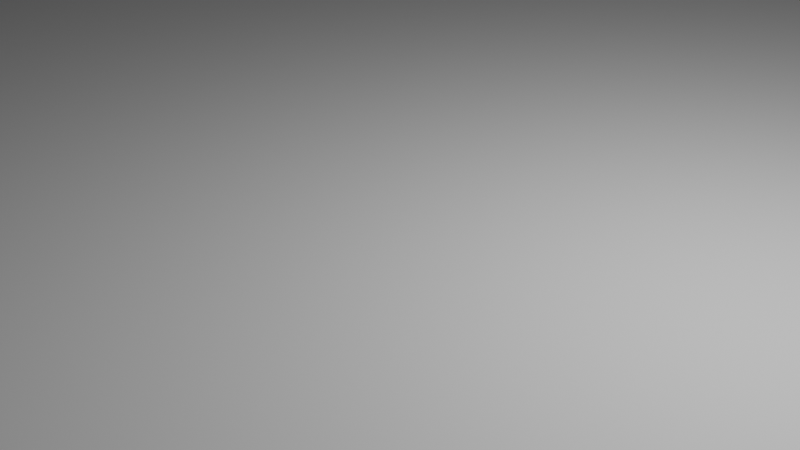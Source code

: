 # Source: LevelCollisionMesh.blend  (saved by Blender 2.91.10; exported with 4.5.12 LTS)
import bpy
from mathutils import Matrix  # noqa: F401  (used for matrix-valued properties, if any)

bpy.ops.wm.read_factory_settings(use_empty=True)
scene = bpy.context.scene
scene.name = 'Scene'

# ---- collections
col_collection = bpy.data.collections.new('Collection'); scene.collection.children.link(col_collection)

# ---- world
world_world = bpy.data.worlds.new('World'); scene.world = world_world
world_world.use_nodes = True; world_world.node_tree.nodes.clear()
_N = world_world.node_tree.nodes; _L = world_world.node_tree.links
n0 = _N.new('ShaderNodeOutputWorld'); n0.name = 'World Output'; n0.location = (300, 300)
n1 = _N.new('ShaderNodeBackground'); n1.name = 'Background'; n1.location = (10, 300)
n1.inputs[0].default_value = (0.05088, 0.05088, 0.05088, 1.0)
_L.new(n1.outputs[0], n0.inputs[0])
n0.is_active_output = True
world_world.color = (0.05088, 0.05088, 0.05088)
world_world.use_sun_shadow = False
world_world.sun_shadow_jitter_overblur = 0.0

# ---- cameras
cam_camera = bpy.data.cameras.new('Camera')
cam_camera.clip_end = 100.0
cam_camera.ortho_scale = 7.314

# ---- lights
light_light = bpy.data.lights.new('Light', 'POINT')
light_light.transmission_factor = 0.0
light_light.energy = 1000.0
light_light.shadow_soft_size = 0.1
light_light.shadow_maximum_resolution = 0.006
light_light.use_absolute_resolution = True

# ---- meshes
me_cube_001 = bpy.data.meshes.new('Cube.001')
me_cube_001.from_pydata([(-30.0, -20.0, 0.0), (-30.0, 20.0, 0.0), (30.0, -20.0, 0.0), (30.0, 20.0, 0.0), (40.0, 20.0, 4.0), (40.0, -20.0, 4.0), (-30.0, -20.0, 4.0), (-30.0, 20.0, 4.0), (30.0, 20.0, 4.0), (30.0, -20.0, 4.0), (-40.0, 20.0, 4.0), (-40.0, -20.0, 4.0), (-40.0, 30.0, 4.0), (40.0, 30.0, 4.0), (-40.0, -30.0, 4.0), (40.0, -30.0, 4.0)], [], [(3, 7, 1), (0, 9, 2), (1, 2, 3), (14, 9, 6), (13, 7, 8), (2, 8, 3), (5, 8, 9), (1, 6, 0), (1, 0, 2), (10, 6, 7), (13, 12, 7), (14, 15, 9), (3, 8, 7), (2, 9, 8), (6, 11, 14), (1, 7, 6), (15, 5, 9), (0, 6, 9), (10, 11, 6), (5, 4, 8), (8, 4, 13), (12, 10, 7)])
_uv = me_cube_001.uv_layers.new(name='UVMap')
_uv.uv.foreach_set('vector', [0.625, 0.5, 0.875, 0.5, 0.875, 0.5, 0.875, 0.75, 0.625, 0.75, 0.625, 0.75, 0.875, 0.5, 0.625, 0.75, 0.625, 0.5, 0.875, 0.75, 0.625, 0.75, 0.875, 0.75, 0.625, 0.5, 0.875, 0.5, 0.625, 0.5, 0.625, 0.75, 0.625, 0.5, 0.625, 0.5, 0.625, 0.75, 0.625, 0.5, 0.625, 0.75, 0.875, 0.5, 0.875, 0.75, 0.875, 0.75, 0.875, 0.5, 0.875, 0.75, 0.625, 0.75, 0.875, 0.5, 0.875, 0.75, 0.875, 0.5, 0.625, 0.5, 0.625, 0.25, 0.875, 0.5, 0.875, 0.75, 0.625, 0.75, 0.625, 0.75, 0.625, 0.5, 0.625, 0.5, 0.875, 0.5, 0.625, 0.75, 0.625, 0.75, 0.625, 0.5, 0.875, 0.75, 0.875, 0.75, 0.875, 0.75, 0.875, 0.5, 0.875, 0.5, 0.875, 0.75, 0.625, 0.75, 0.625, 0.75, 0.625, 0.75, 0.875, 0.75, 0.875, 0.75, 0.625, 0.75, 0.875, 0.5, 0.875, 0.75, 0.875, 0.75, 0.625, 0.75, 0.625, 0.5, 0.625, 0.5, 0.625, 0.5, 0.625, 0.5, 0.625, 0.5, 0.625, 0.25, 0.625, 0.25, 0.875, 0.5])
me_cube_001.use_remesh_fix_poles = True
me_cube_001.use_remesh_preserve_attributes = False
me_cube_001.use_mirror_vertex_groups = False
me_cube_001.update()

# ---- objects
ob_light = bpy.data.objects.new('Light', light_light)
ob_camera = bpy.data.objects.new('Camera', cam_camera)
ob_cube = bpy.data.objects.new('Cube', me_cube_001)

# ---- transforms, parenting, visibility, modifiers, constraints
ob_light.location = (4.076, 1.005, 5.904)
ob_light.rotation_euler = (0.6503, 0.05522, 1.866)
ob_light.lock_rotations_4d = False
ob_light.empty_display_type = 'ARROWS'
ob_light.color = (0.0, 0.0, 0.0, 0.0)
ob_light.lineart.crease_threshold = 0.0
ob_camera.location = (7.359, -6.926, 4.958)
ob_camera.rotation_euler = (1.109, 0.0, 0.8149)
ob_camera.lock_rotations_4d = False
ob_camera.empty_display_type = 'ARROWS'
ob_camera.color = (0.0, 0.0, 0.0, 0.0)
ob_camera.display_type = 'WIRE'
ob_camera.lineart.crease_threshold = 0.0
ob_cube.location = (0.0, 0.0, 0.0)
ob_cube.lineart.crease_threshold = 0.0

# ---- collection membership
col_collection.objects.link(ob_light)
col_collection.objects.link(ob_camera)
col_collection.objects.link(ob_cube)

# ---- scene / render settings (as saved in the file)
scene.camera = ob_camera
scene.frame_start = 1; scene.frame_end = 250; scene.frame_set(1)
scene.render.engine = 'BLENDER_EEVEE_NEXT'
scene.cycles.use_denoising = False
scene.cycles.samples = 128
scene.cycles.sampling_pattern = 'TABULATED_SOBOL'
scene.cycles.use_adaptive_sampling = False
scene.cycles.use_light_tree = False
scene.view_settings.view_transform = 'Filmic'
bpy.context.view_layer.update()
